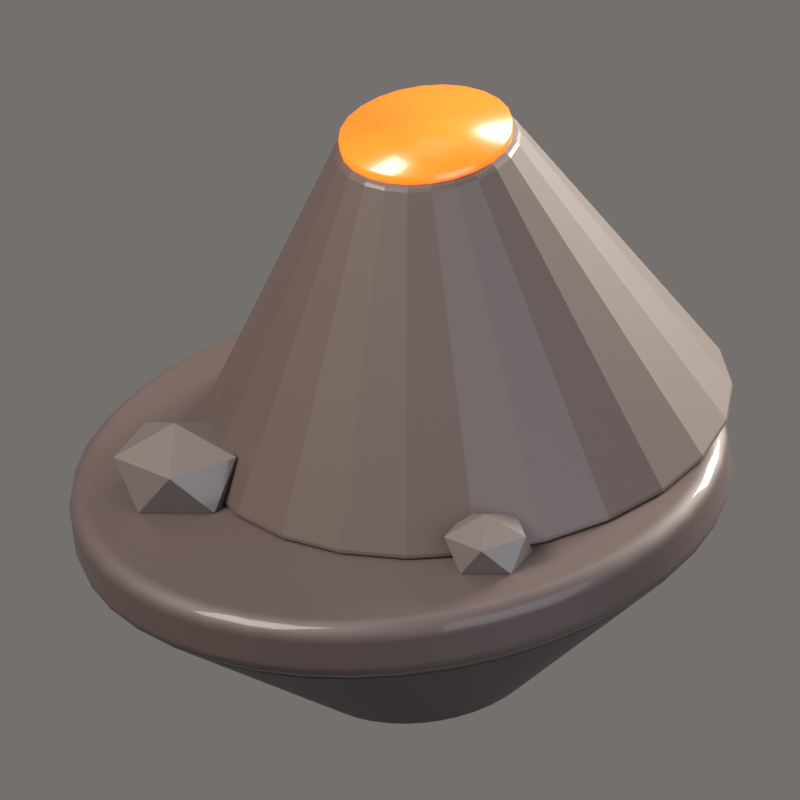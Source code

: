 # Source: Volcano_1.blend  (saved by Blender 5.2.44; exported with 4.5.12 LTS)
import bpy
from mathutils import Matrix  # noqa: F401  (used for matrix-valued properties, if any)

bpy.ops.wm.read_factory_settings(use_empty=True)
scene = bpy.context.scene
scene.name = 'Scene'

# ---- collections
col_collection = bpy.data.collections.new('Collection'); scene.collection.children.link(col_collection)
col_iconrig = bpy.data.collections.new('IconRig'); scene.collection.children.link(col_iconrig)
col_iconsubject = bpy.data.collections.new('IconSubject'); scene.collection.children.link(col_iconsubject)

# ---- materials (node trees are filled in below, after node groups)
mat_volcanotop = bpy.data.materials.new('VolcanoTop')
mat_volcanotop.diffuse_color = (0.06848, 0.04374, 0.03955, 1.0)
mat_volcanoside = bpy.data.materials.new('VolcanoSide')
mat_volcanoside.diffuse_color = (0.02519, 0.016, 0.01444, 1.0)
mat_volcanorock = bpy.data.materials.new('VolcanoRock')
mat_volcanorock.diffuse_color = (0.07036, 0.04374, 0.03689, 1.0)
mat_lava = bpy.data.materials.new('Lava')
mat_lava.diffuse_color = (1.0, 0.1441, 0.0137, 1.0)
mat_ash = bpy.data.materials.new('Ash')
mat_ash.diffuse_color = (0.1022, 0.07619, 0.06848, 1.0)

# ---- material node trees
mat_volcanotop.use_nodes = True; mat_volcanotop.node_tree.nodes.clear()
_N = mat_volcanotop.node_tree.nodes; _L = mat_volcanotop.node_tree.links
n0 = _N.new('ShaderNodeBsdfPrincipled'); n0.name = 'Principled BSDF'; n0.location = (-200, 100)
n0.inputs[0].default_value = (0.06848, 0.04374, 0.03955, 1.0)
n0.inputs[2].default_value = 0.6
n0.inputs[10].default_value = 0.005
n0.inputs[13].default_value = 0.6
n0.inputs[19].default_value = 0.25
n0.inputs[20].default_value = 0.08
n1 = _N.new('ShaderNodeOutputMaterial'); n1.name = 'Material Output'; n1.location = (200, 100)
_L.new(n0.outputs[0], n1.inputs[0])
n1.is_active_output = True
mat_volcanoside.use_nodes = True; mat_volcanoside.node_tree.nodes.clear()
_N = mat_volcanoside.node_tree.nodes; _L = mat_volcanoside.node_tree.links
n0 = _N.new('ShaderNodeBsdfPrincipled'); n0.name = 'Principled BSDF'; n0.location = (-200, 100)
n0.inputs[0].default_value = (0.02519, 0.016, 0.01444, 1.0)
n0.inputs[2].default_value = 0.7
n0.inputs[10].default_value = 0.005
n0.inputs[13].default_value = 0.6
n0.inputs[19].default_value = 0.15
n0.inputs[20].default_value = 0.08
n1 = _N.new('ShaderNodeOutputMaterial'); n1.name = 'Material Output'; n1.location = (200, 100)
_L.new(n0.outputs[0], n1.inputs[0])
n1.is_active_output = True
mat_volcanorock.use_nodes = True; mat_volcanorock.node_tree.nodes.clear()
_N = mat_volcanorock.node_tree.nodes; _L = mat_volcanorock.node_tree.links
n0 = _N.new('ShaderNodeBsdfPrincipled'); n0.name = 'Principled BSDF'; n0.location = (-200, 100)
n0.inputs[0].default_value = (0.07036, 0.04374, 0.03689, 1.0)
n0.inputs[2].default_value = 0.6
n0.inputs[10].default_value = 0.005
n0.inputs[13].default_value = 0.6
n0.inputs[19].default_value = 0.2
n0.inputs[20].default_value = 0.08
n1 = _N.new('ShaderNodeOutputMaterial'); n1.name = 'Material Output'; n1.location = (200, 100)
_L.new(n0.outputs[0], n1.inputs[0])
n1.is_active_output = True
mat_lava.use_nodes = True; mat_lava.node_tree.nodes.clear()
_N = mat_lava.node_tree.nodes; _L = mat_lava.node_tree.links
n0 = _N.new('ShaderNodeBsdfPrincipled'); n0.name = 'Principled BSDF'; n0.location = (-200, 100)
n0.inputs[0].default_value = (1.0, 0.1441, 0.0137, 1.0)
n0.inputs[2].default_value = 0.3
n0.inputs[10].default_value = 0.005
n0.inputs[13].default_value = 0.6
n0.inputs[19].default_value = 0.3
n0.inputs[20].default_value = 0.08
n0.inputs[27].default_value = (1.0, 0.08438, 0.0, 1.0)
n0.inputs[28].default_value = 2.2
n1 = _N.new('ShaderNodeOutputMaterial'); n1.name = 'Material Output'; n1.location = (200, 100)
_L.new(n0.outputs[0], n1.inputs[0])
n1.is_active_output = True
mat_ash.use_nodes = True; mat_ash.node_tree.nodes.clear()
_N = mat_ash.node_tree.nodes; _L = mat_ash.node_tree.links
n0 = _N.new('ShaderNodeBsdfPrincipled'); n0.name = 'Principled BSDF'; n0.location = (-200, 100)
n0.inputs[0].default_value = (0.1022, 0.07619, 0.06848, 1.0)
n0.inputs[2].default_value = 0.7
n0.inputs[10].default_value = 0.005
n0.inputs[13].default_value = 0.6
n0.inputs[19].default_value = 0.7
n0.inputs[20].default_value = 0.08
n1 = _N.new('ShaderNodeOutputMaterial'); n1.name = 'Material Output'; n1.location = (200, 100)
_L.new(n0.outputs[0], n1.inputs[0])
n1.is_active_output = True

# ---- world
world_iconworld = bpy.data.worlds.new('IconWorld'); scene.world = world_iconworld
world_iconworld.use_nodes = True; world_iconworld.node_tree.nodes.clear()
_N = world_iconworld.node_tree.nodes; _L = world_iconworld.node_tree.links
n0 = _N.new('ShaderNodeBackground'); n0.name = 'Background'; n0.location = (-200, 100)
n0.inputs[0].default_value = (0.55, 0.52, 0.5, 1.0)
n0.inputs[1].default_value = 0.4
n1 = _N.new('ShaderNodeOutputWorld'); n1.name = 'World Output'; n1.location = (200, 100)
_L.new(n0.outputs[0], n1.inputs[0])
n1.is_active_output = True

# ---- cameras
cam_iconcam = bpy.data.cameras.new('IconCam')
cam_iconcam.type = 'ORTHO'
cam_iconcam.clip_end = 200.0
cam_iconcam.ortho_scale = 2.409
cam_iconcam.shift_x = 0.0006231
cam_iconcam.shift_y = 0.1018

# ---- lights
light_keylight = bpy.data.lights.new('KeyLight', 'AREA')
light_keylight.color = (1.0, 0.96, 0.9)
light_keylight.energy = 2200.0
light_keylight.size = 5.0
light_filllight = bpy.data.lights.new('FillLight', 'AREA')
light_filllight.color = (0.82, 0.9, 1.0)
light_filllight.energy = 700.0
light_filllight.size = 7.0
light_rimlight = bpy.data.lights.new('RimLight', 'AREA')
light_rimlight.color = (1.0, 0.95, 0.85)
light_rimlight.energy = 2600.0
light_rimlight.size = 3.0
light_toplight = bpy.data.lights.new('TopLight', 'AREA')
light_toplight.energy = 150.0
light_toplight.size = 6.0

# ---- meshes
me_islandtop = bpy.data.meshes.new('IslandTop')
me_islandtop.from_pydata([(0.0, 1.0, -0.1), (0.0, 1.0, 0.1), (0.1564, 0.9877, -0.1), (0.1564, 0.9877, 0.1), (0.309, 0.9511, -0.1), (0.309, 0.9511, 0.1), (0.454, 0.891, -0.1), (0.454, 0.891, 0.1), (0.5878, 0.809, -0.1), (0.5878, 0.809, 0.1), (0.7071, 0.7071, -0.1), (0.7071, 0.7071, 0.1), (0.809, 0.5878, -0.1), (0.809, 0.5878, 0.1), (0.891, 0.454, -0.1), (0.891, 0.454, 0.1), (0.9511, 0.309, -0.1), (0.9511, 0.309, 0.1), (0.9877, 0.1564, -0.1), (0.9877, 0.1564, 0.1), (1.0, 0.0, -0.1), (1.0, 0.0, 0.1), (0.9877, -0.1564, -0.1), (0.9877, -0.1564, 0.1), (0.9511, -0.309, -0.1), (0.9511, -0.309, 0.1), (0.891, -0.454, -0.1), (0.891, -0.454, 0.1), (0.809, -0.5878, -0.1), (0.809, -0.5878, 0.1), (0.7071, -0.7071, -0.1), (0.7071, -0.7071, 0.1), (0.5878, -0.809, -0.1), (0.5878, -0.809, 0.1), (0.454, -0.891, -0.1), (0.454, -0.891, 0.1), (0.309, -0.9511, -0.1), (0.309, -0.9511, 0.1), (0.1564, -0.9877, -0.1), (0.1564, -0.9877, 0.1), (0.0, -1.0, -0.1), (0.0, -1.0, 0.1), (-0.1564, -0.9877, -0.1), (-0.1564, -0.9877, 0.1), (-0.309, -0.9511, -0.1), (-0.309, -0.9511, 0.1), (-0.454, -0.891, -0.1), (-0.454, -0.891, 0.1), (-0.5878, -0.809, -0.1), (-0.5878, -0.809, 0.1), (-0.7071, -0.7071, -0.1), (-0.7071, -0.7071, 0.1), (-0.809, -0.5878, -0.1), (-0.809, -0.5878, 0.1), (-0.891, -0.454, -0.1), (-0.891, -0.454, 0.1), (-0.9511, -0.309, -0.1), (-0.9511, -0.309, 0.1), (-0.9877, -0.1564, -0.1), (-0.9877, -0.1564, 0.1), (-1.0, 0.0, -0.1), (-1.0, 0.0, 0.1), (-0.9877, 0.1564, -0.1), (-0.9877, 0.1564, 0.1), (-0.9511, 0.309, -0.1), (-0.9511, 0.309, 0.1), (-0.891, 0.454, -0.1), (-0.891, 0.454, 0.1), (-0.809, 0.5878, -0.1), (-0.809, 0.5878, 0.1), (-0.7071, 0.7071, -0.1), (-0.7071, 0.7071, 0.1), (-0.5878, 0.809, -0.1), (-0.5878, 0.809, 0.1), (-0.454, 0.891, -0.1), (-0.454, 0.891, 0.1), (-0.309, 0.9511, -0.1), (-0.309, 0.9511, 0.1), (-0.1564, 0.9877, -0.1), (-0.1564, 0.9877, 0.1)], [], [(0, 1, 3, 2), (2, 3, 5, 4), (4, 5, 7, 6), (6, 7, 9, 8), (8, 9, 11, 10), (10, 11, 13, 12), (12, 13, 15, 14), (14, 15, 17, 16), (16, 17, 19, 18), (18, 19, 21, 20), (20, 21, 23, 22), (22, 23, 25, 24), (24, 25, 27, 26), (26, 27, 29, 28), (28, 29, 31, 30), (30, 31, 33, 32), (32, 33, 35, 34), (34, 35, 37, 36), (36, 37, 39, 38), (38, 39, 41, 40), (40, 41, 43, 42), (42, 43, 45, 44), (44, 45, 47, 46), (46, 47, 49, 48), (48, 49, 51, 50), (50, 51, 53, 52), (52, 53, 55, 54), (54, 55, 57, 56), (56, 57, 59, 58), (58, 59, 61, 60), (60, 61, 63, 62), (62, 63, 65, 64), (64, 65, 67, 66), (66, 67, 69, 68), (68, 69, 71, 70), (70, 71, 73, 72), (72, 73, 75, 74), (74, 75, 77, 76), (3, 1, 79, 77, 75, 73, 71, 69, 67, 65, 63, 61, 59, 57, 55, 53, 51, 49, 47, 45, 43, 41, 39, 37, 35, 33, 31, 29, 27, 25, 23, 21, 19, 17, 15, 13, 11, 9, 7, 5), (76, 77, 79, 78), (78, 79, 1, 0), (0, 2, 4, 6, 8, 10, 12, 14, 16, 18, 20, 22, 24, 26, 28, 30, 32, 34, 36, 38, 40, 42, 44, 46, 48, 50, 52, 54, 56, 58, 60, 62, 64, 66, 68, 70, 72, 74, 76, 78)])
me_islandtop.polygons.foreach_set('use_smooth', [True] * 42)
me_islandtop.materials.append(mat_volcanotop)
me_islandtop.update()
me_islandside = bpy.data.meshes.new('IslandSide')
me_islandside.from_pydata([(0.0, 0.32, -0.275), (0.0, 0.96, 0.275), (0.05006, 0.3161, -0.275), (0.1502, 0.9482, 0.275), (0.09889, 0.3043, -0.275), (0.2967, 0.913, 0.275), (0.1453, 0.2851, -0.275), (0.4358, 0.8554, 0.275), (0.1881, 0.2589, -0.275), (0.5643, 0.7767, 0.275), (0.2263, 0.2263, -0.275), (0.6788, 0.6788, 0.275), (0.2589, 0.1881, -0.275), (0.7767, 0.5643, 0.275), (0.2851, 0.1453, -0.275), (0.8554, 0.4358, 0.275), (0.3043, 0.09889, -0.275), (0.913, 0.2967, 0.275), (0.3161, 0.05006, -0.275), (0.9482, 0.1502, 0.275), (0.32, 0.0, -0.275), (0.96, 0.0, 0.275), (0.3161, -0.05006, -0.275), (0.9482, -0.1502, 0.275), (0.3043, -0.09889, -0.275), (0.913, -0.2967, 0.275), (0.2851, -0.1453, -0.275), (0.8554, -0.4358, 0.275), (0.2589, -0.1881, -0.275), (0.7767, -0.5643, 0.275), (0.2263, -0.2263, -0.275), (0.6788, -0.6788, 0.275), (0.1881, -0.2589, -0.275), (0.5643, -0.7767, 0.275), (0.1453, -0.2851, -0.275), (0.4358, -0.8554, 0.275), (0.09889, -0.3043, -0.275), (0.2967, -0.913, 0.275), (0.05006, -0.3161, -0.275), (0.1502, -0.9482, 0.275), (0.0, -0.32, -0.275), (0.0, -0.96, 0.275), (-0.05006, -0.3161, -0.275), (-0.1502, -0.9482, 0.275), (-0.09889, -0.3043, -0.275), (-0.2967, -0.913, 0.275), (-0.1453, -0.2851, -0.275), (-0.4358, -0.8554, 0.275), (-0.1881, -0.2589, -0.275), (-0.5643, -0.7767, 0.275), (-0.2263, -0.2263, -0.275), (-0.6788, -0.6788, 0.275), (-0.2589, -0.1881, -0.275), (-0.7767, -0.5643, 0.275), (-0.2851, -0.1453, -0.275), (-0.8554, -0.4358, 0.275), (-0.3043, -0.09889, -0.275), (-0.913, -0.2967, 0.275), (-0.3161, -0.05006, -0.275), (-0.9482, -0.1502, 0.275), (-0.32, 0.0, -0.275), (-0.96, 0.0, 0.275), (-0.3161, 0.05006, -0.275), (-0.9482, 0.1502, 0.275), (-0.3043, 0.09889, -0.275), (-0.913, 0.2967, 0.275), (-0.2851, 0.1453, -0.275), (-0.8554, 0.4358, 0.275), (-0.2589, 0.1881, -0.275), (-0.7767, 0.5643, 0.275), (-0.2263, 0.2263, -0.275), (-0.6788, 0.6788, 0.275), (-0.1881, 0.2589, -0.275), (-0.5643, 0.7767, 0.275), (-0.1453, 0.2851, -0.275), (-0.4358, 0.8554, 0.275), (-0.09889, 0.3043, -0.275), (-0.2967, 0.913, 0.275), (-0.05006, 0.3161, -0.275), (-0.1502, 0.9482, 0.275)], [], [(0, 1, 3, 2), (2, 3, 5, 4), (4, 5, 7, 6), (6, 7, 9, 8), (8, 9, 11, 10), (10, 11, 13, 12), (12, 13, 15, 14), (14, 15, 17, 16), (16, 17, 19, 18), (18, 19, 21, 20), (20, 21, 23, 22), (22, 23, 25, 24), (24, 25, 27, 26), (26, 27, 29, 28), (28, 29, 31, 30), (30, 31, 33, 32), (32, 33, 35, 34), (34, 35, 37, 36), (36, 37, 39, 38), (38, 39, 41, 40), (40, 41, 43, 42), (42, 43, 45, 44), (44, 45, 47, 46), (46, 47, 49, 48), (48, 49, 51, 50), (50, 51, 53, 52), (52, 53, 55, 54), (54, 55, 57, 56), (56, 57, 59, 58), (58, 59, 61, 60), (60, 61, 63, 62), (62, 63, 65, 64), (64, 65, 67, 66), (66, 67, 69, 68), (68, 69, 71, 70), (70, 71, 73, 72), (72, 73, 75, 74), (74, 75, 77, 76), (3, 1, 79, 77, 75, 73, 71, 69, 67, 65, 63, 61, 59, 57, 55, 53, 51, 49, 47, 45, 43, 41, 39, 37, 35, 33, 31, 29, 27, 25, 23, 21, 19, 17, 15, 13, 11, 9, 7, 5), (76, 77, 79, 78), (78, 79, 1, 0), (0, 2, 4, 6, 8, 10, 12, 14, 16, 18, 20, 22, 24, 26, 28, 30, 32, 34, 36, 38, 40, 42, 44, 46, 48, 50, 52, 54, 56, 58, 60, 62, 64, 66, 68, 70, 72, 74, 76, 78)])
me_islandside.polygons.foreach_set('use_smooth', [True] * 42)
me_islandside.materials.append(mat_volcanoside)
me_islandside.update()
me_cyl = bpy.data.meshes.new('Cyl')
me_cyl.from_pydata([(0.0, 0.825, -0.495), (0.0, 0.275, 0.495), (0.2135, 0.7969, -0.495), (0.07118, 0.2656, 0.495), (0.4125, 0.7145, -0.495), (0.1375, 0.2382, 0.495), (0.5834, 0.5834, -0.495), (0.1945, 0.1945, 0.495), (0.7145, 0.4125, -0.495), (0.2382, 0.1375, 0.495), (0.7969, 0.2135, -0.495), (0.2656, 0.07118, 0.495), (0.825, 0.0, -0.495), (0.275, 0.0, 0.495), (0.7969, -0.2135, -0.495), (0.2656, -0.07118, 0.495), (0.7145, -0.4125, -0.495), (0.2382, -0.1375, 0.495), (0.5834, -0.5834, -0.495), (0.1945, -0.1945, 0.495), (0.4125, -0.7145, -0.495), (0.1375, -0.2382, 0.495), (0.2135, -0.7969, -0.495), (0.07118, -0.2656, 0.495), (0.0, -0.825, -0.495), (0.0, -0.275, 0.495), (-0.2135, -0.7969, -0.495), (-0.07118, -0.2656, 0.495), (-0.4125, -0.7145, -0.495), (-0.1375, -0.2382, 0.495), (-0.5834, -0.5834, -0.495), (-0.1945, -0.1945, 0.495), (-0.7145, -0.4125, -0.495), (-0.2382, -0.1375, 0.495), (-0.7969, -0.2135, -0.495), (-0.2656, -0.07118, 0.495), (-0.825, 0.0, -0.495), (-0.275, 0.0, 0.495), (-0.7969, 0.2135, -0.495), (-0.2656, 0.07118, 0.495), (-0.7145, 0.4125, -0.495), (-0.2382, 0.1375, 0.495), (-0.5834, 0.5834, -0.495), (-0.1945, 0.1945, 0.495), (-0.4125, 0.7145, -0.495), (-0.1375, 0.2382, 0.495), (-0.2135, 0.7969, -0.495), (-0.07118, 0.2656, 0.495)], [], [(0, 1, 3, 2), (2, 3, 5, 4), (4, 5, 7, 6), (6, 7, 9, 8), (8, 9, 11, 10), (10, 11, 13, 12), (12, 13, 15, 14), (14, 15, 17, 16), (16, 17, 19, 18), (18, 19, 21, 20), (20, 21, 23, 22), (22, 23, 25, 24), (24, 25, 27, 26), (26, 27, 29, 28), (28, 29, 31, 30), (30, 31, 33, 32), (32, 33, 35, 34), (34, 35, 37, 36), (36, 37, 39, 38), (38, 39, 41, 40), (40, 41, 43, 42), (42, 43, 45, 44), (3, 1, 47, 45, 43, 41, 39, 37, 35, 33, 31, 29, 27, 25, 23, 21, 19, 17, 15, 13, 11, 9, 7, 5), (44, 45, 47, 46), (46, 47, 1, 0), (0, 2, 4, 6, 8, 10, 12, 14, 16, 18, 20, 22, 24, 26, 28, 30, 32, 34, 36, 38, 40, 42, 44, 46)])
me_cyl.materials.append(mat_volcanorock)
me_cyl.update()
me_cyl_001 = bpy.data.meshes.new('Cyl.001')
me_cyl_001.from_pydata([(0.0, 0.264, -0.033), (0.0, 0.264, 0.033), (0.06833, 0.255, -0.033), (0.06833, 0.255, 0.033), (0.132, 0.2286, -0.033), (0.132, 0.2286, 0.033), (0.1867, 0.1867, -0.033), (0.1867, 0.1867, 0.033), (0.2286, 0.132, -0.033), (0.2286, 0.132, 0.033), (0.255, 0.06833, -0.033), (0.255, 0.06833, 0.033), (0.264, 0.0, -0.033), (0.264, 0.0, 0.033), (0.255, -0.06833, -0.033), (0.255, -0.06833, 0.033), (0.2286, -0.132, -0.033), (0.2286, -0.132, 0.033), (0.1867, -0.1867, -0.033), (0.1867, -0.1867, 0.033), (0.132, -0.2286, -0.033), (0.132, -0.2286, 0.033), (0.06833, -0.255, -0.033), (0.06833, -0.255, 0.033), (0.0, -0.264, -0.033), (0.0, -0.264, 0.033), (-0.06833, -0.255, -0.033), (-0.06833, -0.255, 0.033), (-0.132, -0.2286, -0.033), (-0.132, -0.2286, 0.033), (-0.1867, -0.1867, -0.033), (-0.1867, -0.1867, 0.033), (-0.2286, -0.132, -0.033), (-0.2286, -0.132, 0.033), (-0.255, -0.06833, -0.033), (-0.255, -0.06833, 0.033), (-0.264, 0.0, -0.033), (-0.264, 0.0, 0.033), (-0.255, 0.06833, -0.033), (-0.255, 0.06833, 0.033), (-0.2286, 0.132, -0.033), (-0.2286, 0.132, 0.033), (-0.1867, 0.1867, -0.033), (-0.1867, 0.1867, 0.033), (-0.132, 0.2286, -0.033), (-0.132, 0.2286, 0.033), (-0.06833, 0.255, -0.033), (-0.06833, 0.255, 0.033)], [], [(0, 1, 3, 2), (2, 3, 5, 4), (4, 5, 7, 6), (6, 7, 9, 8), (8, 9, 11, 10), (10, 11, 13, 12), (12, 13, 15, 14), (14, 15, 17, 16), (16, 17, 19, 18), (18, 19, 21, 20), (20, 21, 23, 22), (22, 23, 25, 24), (24, 25, 27, 26), (26, 27, 29, 28), (28, 29, 31, 30), (30, 31, 33, 32), (32, 33, 35, 34), (34, 35, 37, 36), (36, 37, 39, 38), (38, 39, 41, 40), (40, 41, 43, 42), (42, 43, 45, 44), (3, 1, 47, 45, 43, 41, 39, 37, 35, 33, 31, 29, 27, 25, 23, 21, 19, 17, 15, 13, 11, 9, 7, 5), (44, 45, 47, 46), (46, 47, 1, 0), (0, 2, 4, 6, 8, 10, 12, 14, 16, 18, 20, 22, 24, 26, 28, 30, 32, 34, 36, 38, 40, 42, 44, 46)])
me_cyl_001.polygons.foreach_set('use_smooth', [True] * 26)
me_cyl_001.materials.append(mat_lava)
me_cyl_001.update()
me_ico = bpy.data.meshes.new('Ico')
me_ico.from_pydata([(0.0, 0.0, -0.225), (0.1628, -0.1183, -0.1006), (-0.06219, -0.1914, -0.1006), (-0.2012, 0.0, -0.1006), (-0.06219, 0.1914, -0.1006), (0.1628, 0.1183, -0.1006), (0.06219, -0.1914, 0.1006), (-0.1628, -0.1183, 0.1006), (-0.1628, 0.1183, 0.1006), (0.06219, 0.1914, 0.1006), (0.2012, 0.0, 0.1006), (0.0, 0.0, 0.225)], [], [(0, 1, 2), (1, 0, 5), (0, 2, 3), (0, 3, 4), (0, 4, 5), (1, 5, 10), (2, 1, 6), (3, 2, 7), (4, 3, 8), (5, 4, 9), (1, 10, 6), (2, 6, 7), (3, 7, 8), (4, 8, 9), (5, 9, 10), (6, 10, 11), (7, 6, 11), (8, 7, 11), (9, 8, 11), (10, 9, 11)])
me_ico.materials.append(mat_ash)
me_ico.update()
me_ico_001 = bpy.data.meshes.new('Ico.001')
me_ico_001.from_pydata([(0.0, 0.0, -0.15), (0.1085, -0.07886, -0.06708), (-0.04146, -0.1276, -0.06708), (-0.1342, 0.0, -0.06708), (-0.04146, 0.1276, -0.06708), (0.1085, 0.07886, -0.06708), (0.04146, -0.1276, 0.06708), (-0.1085, -0.07886, 0.06708), (-0.1085, 0.07886, 0.06708), (0.04146, 0.1276, 0.06708), (0.1342, 0.0, 0.06708), (0.0, 0.0, 0.15)], [], [(0, 1, 2), (1, 0, 5), (0, 2, 3), (0, 3, 4), (0, 4, 5), (1, 5, 10), (2, 1, 6), (3, 2, 7), (4, 3, 8), (5, 4, 9), (1, 10, 6), (2, 6, 7), (3, 7, 8), (4, 8, 9), (5, 9, 10), (6, 10, 11), (7, 6, 11), (8, 7, 11), (9, 8, 11), (10, 9, 11)])
me_ico_001.materials.append(mat_ash)
me_ico_001.update()

# ---- objects
ob_iconcam = bpy.data.objects.new('IconCam', cam_iconcam)
ob_keylight = bpy.data.objects.new('KeyLight', light_keylight)
ob_filllight = bpy.data.objects.new('FillLight', light_filllight)
ob_rimlight = bpy.data.objects.new('RimLight', light_rimlight)
ob_toplight = bpy.data.objects.new('TopLight', light_toplight)
ob_islandtop = bpy.data.objects.new('IslandTop', me_islandtop)
ob_islandside = bpy.data.objects.new('IslandSide', me_islandside)
ob_cyl = bpy.data.objects.new('Cyl', me_cyl)
ob_cyl_001 = bpy.data.objects.new('Cyl.001', me_cyl_001)
ob_ico = bpy.data.objects.new('Ico', me_ico)
ob_ico_001 = bpy.data.objects.new('Ico.001', me_ico_001)
ob_diorama = bpy.data.objects.new('Diorama', None)

# ---- transforms, parenting, visibility, modifiers, constraints
ob_iconcam.location = (13.39, -25.19, 9.271)
ob_iconcam.rotation_euler = (1.257, -3.907e-08, 0.4887)
ob_keylight.location = (-4.5, -6.5, 7.0)
ob_keylight.rotation_euler = (0.8461, 1.639e-09, -0.6055)
ob_filllight.location = (7.0, -4.0, 1.5)
ob_filllight.rotation_euler = (1.387, 1.353e-07, 1.052)
ob_rimlight.location = (3.0, 7.0, 5.0)
ob_rimlight.rotation_euler = (0.9898, 1.23e-07, 2.737)
ob_toplight.location = (0.0, 0.0, 9.0)
ob_islandtop.parent = ob_diorama
ob_islandtop.location = (0.0, 0.0, 0.0)
_m = ob_islandtop.modifiers.new('Bevel', 'BEVEL')
_m.width = 0.06
_m.width_pct = 0.06
_m.segments = 3
_m.angle_limit = 0.6981
_m.harden_normals = True
ob_islandside.parent = ob_diorama
ob_islandside.location = (0.0, 0.0, -0.375)
_m = ob_islandside.modifiers.new('Bevel', 'BEVEL')
_m.width = 0.03
_m.width_pct = 0.03
_m.segments = 3
_m.angle_limit = 0.6981
_m.harden_normals = True
ob_cyl.parent = ob_diorama
ob_cyl.location = (0.1, 0.25, 0.595)
_m = ob_cyl.modifiers.new('Bevel', 'BEVEL')
_m.width = 0.02
_m.width_pct = 0.02
_m.segments = 3
_m.angle_limit = 0.6981
ob_cyl_001.parent = ob_diorama
ob_cyl_001.location = (0.1, 0.25, 1.09)
ob_ico.parent = ob_diorama
ob_ico.location = (-0.55, -0.35, 0.172)
ob_ico.scale = (1.0, 0.9, 0.7)
ob_ico_001.parent = ob_diorama
ob_ico_001.location = (0.55, -0.45, 0.148)
ob_ico_001.scale = (1.0, 0.9, 0.7)
ob_diorama.location = (0.0, 0.0, 0.0)
ob_diorama.rotation_euler = (0.2443, 0.0, 0.0)

# ---- collection membership
col_iconrig.objects.link(ob_iconcam)
col_iconrig.objects.link(ob_keylight)
col_iconrig.objects.link(ob_filllight)
col_iconrig.objects.link(ob_rimlight)
col_iconrig.objects.link(ob_toplight)
col_iconsubject.objects.link(ob_islandtop)
col_iconsubject.objects.link(ob_islandside)
col_iconsubject.objects.link(ob_cyl)
col_iconsubject.objects.link(ob_cyl_001)
col_iconsubject.objects.link(ob_ico)
col_iconsubject.objects.link(ob_ico_001)
col_iconsubject.objects.link(ob_diorama)

# ---- scene / render settings (as saved in the file)
scene.camera = ob_iconcam
scene.frame_start = 1; scene.frame_end = 250; scene.frame_set(1)
scene.render.engine = 'BLENDER_EEVEE_NEXT'
scene.render.resolution_x = 512
scene.render.resolution_y = 512
scene.render.film_transparent = True
scene.render.bake_bias = 0.0
scene.render.bake_samples = 0
scene.render.compositor_device = 'GPU'
scene.eevee.taa_render_samples = 48
scene.eevee.use_volume_custom_range = False
scene.eevee.fast_gi_thickness_near = 0.1
scene.eevee.fast_gi_thickness_far = 0.0
scene.eevee.ray_tracing_options.screen_trace_thickness = 0.1
scene.view_settings.view_transform = 'Standard'
scene.view_settings.exposure = -0.35
bpy.context.view_layer.update()
